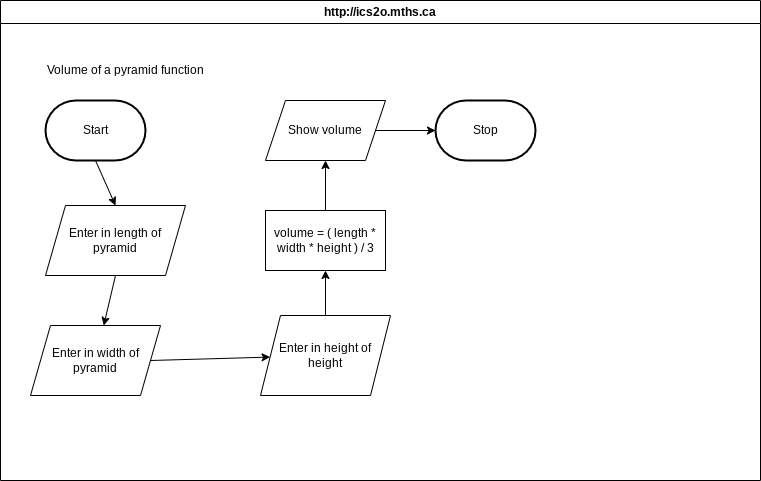

The diagram above was exported from draw.io. Its source (the exported page's mxGraphModel, read from the mxfile embedded in the PNG):
<mxGraphModel dx="256" dy="692" grid="1" gridSize="10" guides="1" tooltips="1" connect="1" arrows="1" fold="1" page="1" pageScale="1" pageWidth="850" pageHeight="1100" math="0" shadow="0">
  <root>
    <mxCell id="0" />
    <mxCell id="1" parent="0" />
    <mxCell id="7" value="http://ics2o.mths.ca" style="swimlane;whiteSpace=wrap;html=1;" parent="1" vertex="1">
      <mxGeometry x="40" y="40" width="760" height="480" as="geometry" />
    </mxCell>
    <mxCell id="17" style="edgeStyle=none;html=1;exitX=0.5;exitY=1;exitDx=0;exitDy=0;exitPerimeter=0;entryX=0.5;entryY=0;entryDx=0;entryDy=0;" parent="7" source="8" target="10" edge="1">
      <mxGeometry relative="1" as="geometry" />
    </mxCell>
    <mxCell id="8" value="Start" style="strokeWidth=2;html=1;shape=mxgraph.flowchart.terminator;whiteSpace=wrap;" parent="7" vertex="1">
      <mxGeometry x="45" y="100" width="100" height="60" as="geometry" />
    </mxCell>
    <mxCell id="19" style="edgeStyle=none;html=1;exitX=1;exitY=0.5;exitDx=0;exitDy=0;" parent="7" source="13" target="12" edge="1">
      <mxGeometry relative="1" as="geometry" />
    </mxCell>
    <mxCell id="13" value="Enter in width of pyramid" style="shape=parallelogram;perimeter=parallelogramPerimeter;whiteSpace=wrap;html=1;fixedSize=1;" parent="7" vertex="1">
      <mxGeometry x="30" y="325" width="130" height="70" as="geometry" />
    </mxCell>
    <mxCell id="12" value="Enter in height of height" style="shape=parallelogram;perimeter=parallelogramPerimeter;whiteSpace=wrap;html=1;fixedSize=1;" parent="7" vertex="1">
      <mxGeometry x="260" y="315" width="130" height="80" as="geometry" />
    </mxCell>
    <mxCell id="18" style="edgeStyle=none;html=1;exitX=0.5;exitY=1;exitDx=0;exitDy=0;" parent="7" source="10" target="13" edge="1">
      <mxGeometry relative="1" as="geometry" />
    </mxCell>
    <mxCell id="10" value="Enter in length of pyramid" style="shape=parallelogram;perimeter=parallelogramPerimeter;whiteSpace=wrap;html=1;fixedSize=1;" parent="7" vertex="1">
      <mxGeometry x="45" y="205" width="140" height="70" as="geometry" />
    </mxCell>
    <mxCell id="15" value="Volume of a pyramid function" style="text;html=1;align=center;verticalAlign=middle;resizable=0;points=[];autosize=1;strokeColor=none;fillColor=none;" parent="7" vertex="1">
      <mxGeometry x="35" y="55" width="180" height="30" as="geometry" />
    </mxCell>
    <mxCell id="28" style="edgeStyle=none;html=1;exitX=1;exitY=0.5;exitDx=0;exitDy=0;entryX=0;entryY=0.5;entryDx=0;entryDy=0;entryPerimeter=0;" parent="7" source="24" target="27" edge="1">
      <mxGeometry relative="1" as="geometry" />
    </mxCell>
    <mxCell id="24" value="Show volume" style="shape=parallelogram;perimeter=parallelogramPerimeter;whiteSpace=wrap;html=1;fixedSize=1;" parent="7" vertex="1">
      <mxGeometry x="265" y="100" width="120" height="60" as="geometry" />
    </mxCell>
    <mxCell id="27" value="Stop" style="strokeWidth=2;html=1;shape=mxgraph.flowchart.terminator;whiteSpace=wrap;" parent="7" vertex="1">
      <mxGeometry x="435" y="100" width="100" height="60" as="geometry" />
    </mxCell>
    <mxCell id="21" value="volume = ( length * width * height ) / 3" style="rounded=0;whiteSpace=wrap;html=1;" parent="7" vertex="1">
      <mxGeometry x="265" y="210" width="120" height="60" as="geometry" />
    </mxCell>
    <mxCell id="22" style="edgeStyle=none;html=1;exitX=0.5;exitY=0;exitDx=0;exitDy=0;" parent="7" source="12" target="21" edge="1">
      <mxGeometry relative="1" as="geometry" />
    </mxCell>
    <mxCell id="25" style="edgeStyle=none;html=1;exitX=0.5;exitY=0;exitDx=0;exitDy=0;entryX=0.5;entryY=1;entryDx=0;entryDy=0;" parent="7" source="21" target="24" edge="1">
      <mxGeometry relative="1" as="geometry" />
    </mxCell>
  </root>
</mxGraphModel>